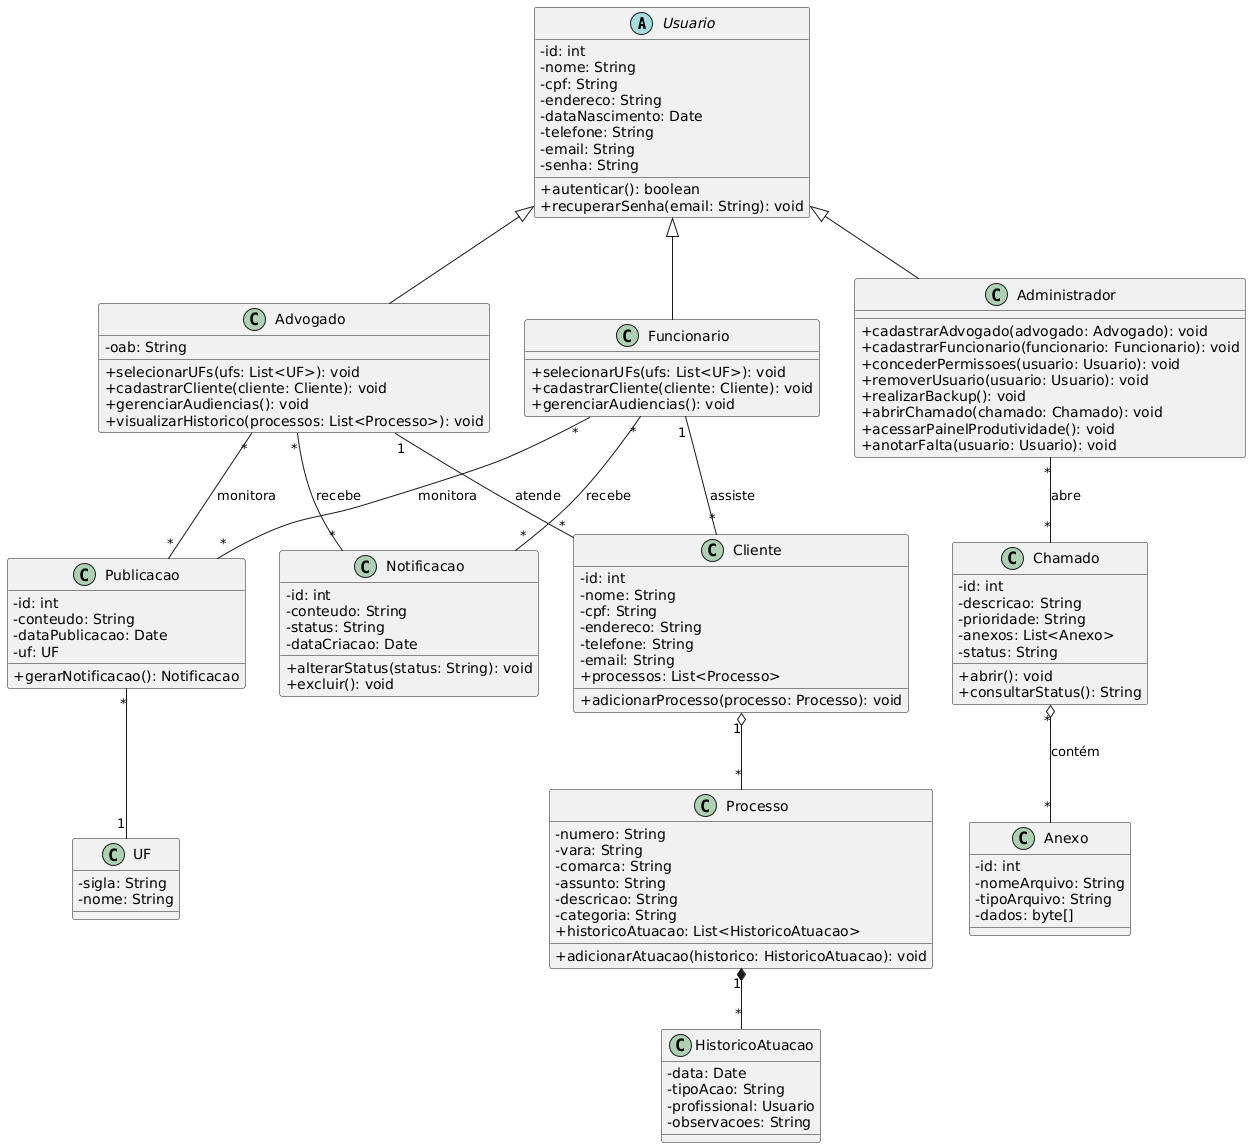

The diagram above was rendered by PlantUML. Its source (embedded in the PNG):
@startuml
skinparam classAttributeIconSize 0

' Classe abstrata Usuario
abstract class Usuario {
    - id: int
    - nome: String
    - cpf: String
    - endereco: String
    - dataNascimento: Date
    - telefone: String
    - email: String
    - senha: String
    + autenticar(): boolean
    + recuperarSenha(email: String): void
}

class Advogado {
    - oab: String
    + selecionarUFs(ufs: List<UF>): void
    + cadastrarCliente(cliente: Cliente): void
    + gerenciarAudiencias(): void
    + visualizarHistorico(processos: List<Processo>): void
}

class Funcionario {
    + selecionarUFs(ufs: List<UF>): void
    + cadastrarCliente(cliente: Cliente): void
    + gerenciarAudiencias(): void
}

class Administrador {
    + cadastrarAdvogado(advogado: Advogado): void
    + cadastrarFuncionario(funcionario: Funcionario): void
    + concederPermissoes(usuario: Usuario): void
    + removerUsuario(usuario: Usuario): void
    + realizarBackup(): void
    + abrirChamado(chamado: Chamado): void
    + acessarPainelProdutividade(): void
    + anotarFalta(usuario: Usuario): void
}

class Cliente {
    - id: int
    - nome: String
    - cpf: String
    - endereco: String
    - telefone: String
    - email: String
    + processos: List<Processo>
    + adicionarProcesso(processo: Processo): void
}

class Processo {
    - numero: String
    - vara: String
    - comarca: String
    - assunto: String
    - descricao: String
    - categoria: String
    + historicoAtuacao: List<HistoricoAtuacao>
    + adicionarAtuacao(historico: HistoricoAtuacao): void
}

class HistoricoAtuacao {
    - data: Date
    - tipoAcao: String
    - profissional: Usuario
    - observacoes: String
}

class UF {
    - sigla: String
    - nome: String
}

class Notificacao {
    - id: int
    - conteudo: String
    - status: String
    - dataCriacao: Date
    + alterarStatus(status: String): void
    + excluir(): void
}

class Publicacao {
    - id: int
    - conteudo: String
    - dataPublicacao: Date
    - uf: UF
    + gerarNotificacao(): Notificacao
}

class Chamado {
    - id: int
    - descricao: String
    - prioridade: String
    - anexos: List<Anexo>
    - status: String
    + abrir(): void
    + consultarStatus(): String
}

class Anexo {
    - id: int
    - nomeArquivo: String
    - tipoArquivo: String
    - dados: byte[]
}

' Relações entre as classes
Usuario <|-- Advogado
Usuario <|-- Funcionario
Usuario <|-- Administrador

Advogado "1" -- "*" Cliente : "atende"
Funcionario "1" -- "*" Cliente : "assiste"

Cliente "1" o-- "*" Processo

Processo "1" *-- "*" HistoricoAtuacao

Advogado "*" -- "*" Notificacao : "recebe"
Funcionario "*" -- "*" Notificacao : "recebe"

Advogado "*" -- "*" Publicacao : "monitora"
Funcionario "*" -- "*" Publicacao : "monitora"

Publicacao "*" -- "1" UF

Administrador "*" -- "*" Chamado : "abre"

Chamado "*" o-- "*" Anexo : "contém"
@enduml